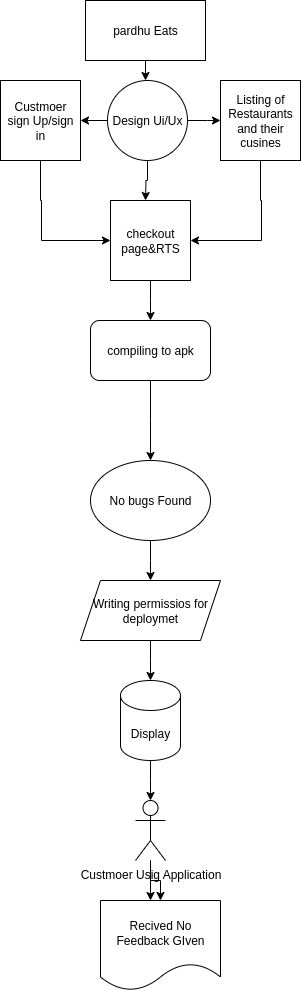

The diagram above was exported from draw.io. Its source (the exported page's mxGraphModel, read from the mxfile embedded in the PNG):
<mxGraphModel dx="872" dy="474" grid="1" gridSize="10" guides="1" tooltips="1" connect="1" arrows="1" fold="1" page="1" pageScale="1" pageWidth="850" pageHeight="1100" math="0" shadow="0">
  <root>
    <mxCell id="0" />
    <mxCell id="1" parent="0" />
    <mxCell id="e7Jbf0BGDp7VcpNhWwJF-47" value="" style="edgeStyle=orthogonalEdgeStyle;rounded=0;orthogonalLoop=1;jettySize=auto;html=1;" edge="1" parent="1" source="e7Jbf0BGDp7VcpNhWwJF-43">
      <mxGeometry relative="1" as="geometry">
        <mxPoint x="425" y="90" as="targetPoint" />
      </mxGeometry>
    </mxCell>
    <mxCell id="e7Jbf0BGDp7VcpNhWwJF-43" value="pardhu Eats" style="rounded=0;whiteSpace=wrap;html=1;" vertex="1" parent="1">
      <mxGeometry x="365" y="10" width="120" height="60" as="geometry" />
    </mxCell>
    <mxCell id="e7Jbf0BGDp7VcpNhWwJF-50" value="" style="edgeStyle=orthogonalEdgeStyle;rounded=0;orthogonalLoop=1;jettySize=auto;html=1;" edge="1" parent="1" source="e7Jbf0BGDp7VcpNhWwJF-48">
      <mxGeometry relative="1" as="geometry">
        <mxPoint x="425" y="210" as="targetPoint" />
      </mxGeometry>
    </mxCell>
    <mxCell id="e7Jbf0BGDp7VcpNhWwJF-52" value="" style="edgeStyle=orthogonalEdgeStyle;rounded=0;orthogonalLoop=1;jettySize=auto;html=1;" edge="1" parent="1" source="e7Jbf0BGDp7VcpNhWwJF-48">
      <mxGeometry relative="1" as="geometry">
        <mxPoint x="500" y="130" as="targetPoint" />
      </mxGeometry>
    </mxCell>
    <mxCell id="e7Jbf0BGDp7VcpNhWwJF-57" value="" style="edgeStyle=orthogonalEdgeStyle;rounded=0;orthogonalLoop=1;jettySize=auto;html=1;" edge="1" parent="1" source="e7Jbf0BGDp7VcpNhWwJF-48">
      <mxGeometry relative="1" as="geometry">
        <mxPoint x="360" y="130" as="targetPoint" />
      </mxGeometry>
    </mxCell>
    <mxCell id="e7Jbf0BGDp7VcpNhWwJF-48" value="Design Ui/Ux" style="ellipse;whiteSpace=wrap;html=1;aspect=fixed;" vertex="1" parent="1">
      <mxGeometry x="387" y="90" width="80" height="80" as="geometry" />
    </mxCell>
    <mxCell id="e7Jbf0BGDp7VcpNhWwJF-66" value="" style="edgeStyle=orthogonalEdgeStyle;rounded=0;orthogonalLoop=1;jettySize=auto;html=1;" edge="1" parent="1" source="e7Jbf0BGDp7VcpNhWwJF-58" target="e7Jbf0BGDp7VcpNhWwJF-60">
      <mxGeometry relative="1" as="geometry">
        <mxPoint x="540" y="250" as="targetPoint" />
        <Array as="points">
          <mxPoint x="540" y="210" />
          <mxPoint x="541" y="210" />
          <mxPoint x="541" y="250" />
        </Array>
      </mxGeometry>
    </mxCell>
    <mxCell id="e7Jbf0BGDp7VcpNhWwJF-58" value="Listing of Restaurants&lt;div&gt;and their&lt;/div&gt;&lt;div&gt;cusines&lt;/div&gt;" style="whiteSpace=wrap;html=1;aspect=fixed;" vertex="1" parent="1">
      <mxGeometry x="500" y="90" width="80" height="80" as="geometry" />
    </mxCell>
    <mxCell id="e7Jbf0BGDp7VcpNhWwJF-68" value="" style="edgeStyle=orthogonalEdgeStyle;rounded=0;orthogonalLoop=1;jettySize=auto;html=1;" edge="1" parent="1" source="e7Jbf0BGDp7VcpNhWwJF-59" target="e7Jbf0BGDp7VcpNhWwJF-60">
      <mxGeometry relative="1" as="geometry">
        <mxPoint x="320" y="250" as="targetPoint" />
        <Array as="points">
          <mxPoint x="320" y="210" />
          <mxPoint x="321" y="210" />
          <mxPoint x="321" y="250" />
        </Array>
      </mxGeometry>
    </mxCell>
    <mxCell id="e7Jbf0BGDp7VcpNhWwJF-59" value="Custmoer&lt;div&gt;sign Up/sign in&lt;/div&gt;" style="whiteSpace=wrap;html=1;aspect=fixed;" vertex="1" parent="1">
      <mxGeometry x="280" y="90" width="80" height="80" as="geometry" />
    </mxCell>
    <mxCell id="e7Jbf0BGDp7VcpNhWwJF-72" value="" style="edgeStyle=orthogonalEdgeStyle;rounded=0;orthogonalLoop=1;jettySize=auto;html=1;" edge="1" parent="1" source="e7Jbf0BGDp7VcpNhWwJF-60">
      <mxGeometry relative="1" as="geometry">
        <mxPoint x="430" y="330" as="targetPoint" />
      </mxGeometry>
    </mxCell>
    <mxCell id="e7Jbf0BGDp7VcpNhWwJF-60" value="checkout&lt;div&gt;page&amp;amp;RTS&lt;/div&gt;" style="whiteSpace=wrap;html=1;aspect=fixed;" vertex="1" parent="1">
      <mxGeometry x="390" y="210" width="80" height="80" as="geometry" />
    </mxCell>
    <mxCell id="e7Jbf0BGDp7VcpNhWwJF-75" value="" style="edgeStyle=orthogonalEdgeStyle;rounded=0;orthogonalLoop=1;jettySize=auto;html=1;" edge="1" parent="1" source="e7Jbf0BGDp7VcpNhWwJF-73">
      <mxGeometry relative="1" as="geometry">
        <mxPoint x="430" y="470" as="targetPoint" />
      </mxGeometry>
    </mxCell>
    <mxCell id="e7Jbf0BGDp7VcpNhWwJF-73" value="compiling to apk" style="rounded=1;whiteSpace=wrap;html=1;" vertex="1" parent="1">
      <mxGeometry x="370" y="330" width="120" height="60" as="geometry" />
    </mxCell>
    <mxCell id="e7Jbf0BGDp7VcpNhWwJF-78" value="" style="edgeStyle=orthogonalEdgeStyle;rounded=0;orthogonalLoop=1;jettySize=auto;html=1;" edge="1" parent="1" source="e7Jbf0BGDp7VcpNhWwJF-76">
      <mxGeometry relative="1" as="geometry">
        <mxPoint x="430" y="590" as="targetPoint" />
      </mxGeometry>
    </mxCell>
    <mxCell id="e7Jbf0BGDp7VcpNhWwJF-76" value="No bugs Found" style="ellipse;whiteSpace=wrap;html=1;" vertex="1" parent="1">
      <mxGeometry x="370" y="470" width="120" height="80" as="geometry" />
    </mxCell>
    <mxCell id="e7Jbf0BGDp7VcpNhWwJF-81" value="" style="edgeStyle=orthogonalEdgeStyle;rounded=0;orthogonalLoop=1;jettySize=auto;html=1;" edge="1" parent="1" source="e7Jbf0BGDp7VcpNhWwJF-79">
      <mxGeometry relative="1" as="geometry">
        <mxPoint x="430" y="690" as="targetPoint" />
      </mxGeometry>
    </mxCell>
    <mxCell id="e7Jbf0BGDp7VcpNhWwJF-79" value="Writing permissios for deploymet" style="shape=parallelogram;perimeter=parallelogramPerimeter;whiteSpace=wrap;html=1;fixedSize=1;" vertex="1" parent="1">
      <mxGeometry x="360" y="590" width="140" height="60" as="geometry" />
    </mxCell>
    <mxCell id="e7Jbf0BGDp7VcpNhWwJF-84" value="" style="edgeStyle=orthogonalEdgeStyle;rounded=0;orthogonalLoop=1;jettySize=auto;html=1;" edge="1" parent="1" source="e7Jbf0BGDp7VcpNhWwJF-82">
      <mxGeometry relative="1" as="geometry">
        <mxPoint x="430" y="810" as="targetPoint" />
      </mxGeometry>
    </mxCell>
    <mxCell id="e7Jbf0BGDp7VcpNhWwJF-82" value="Display" style="shape=cylinder3;whiteSpace=wrap;html=1;boundedLbl=1;backgroundOutline=1;size=15;" vertex="1" parent="1">
      <mxGeometry x="400" y="690" width="60" height="80" as="geometry" />
    </mxCell>
    <mxCell id="e7Jbf0BGDp7VcpNhWwJF-85" value="Recived No Feedback GIven" style="shape=document;whiteSpace=wrap;html=1;boundedLbl=1;" vertex="1" parent="1">
      <mxGeometry x="380" y="910" width="120" height="90" as="geometry" />
    </mxCell>
    <mxCell id="e7Jbf0BGDp7VcpNhWwJF-88" value="" style="edgeStyle=orthogonalEdgeStyle;rounded=0;orthogonalLoop=1;jettySize=auto;html=1;" edge="1" parent="1" source="e7Jbf0BGDp7VcpNhWwJF-86">
      <mxGeometry relative="1" as="geometry">
        <mxPoint x="430" y="910" as="targetPoint" />
      </mxGeometry>
    </mxCell>
    <mxCell id="e7Jbf0BGDp7VcpNhWwJF-89" value="" style="edgeStyle=orthogonalEdgeStyle;rounded=0;orthogonalLoop=1;jettySize=auto;html=1;" edge="1" parent="1" source="e7Jbf0BGDp7VcpNhWwJF-86" target="e7Jbf0BGDp7VcpNhWwJF-85">
      <mxGeometry relative="1" as="geometry" />
    </mxCell>
    <mxCell id="e7Jbf0BGDp7VcpNhWwJF-86" value="Custmoer Usig Application" style="shape=umlActor;verticalLabelPosition=bottom;verticalAlign=top;html=1;outlineConnect=0;" vertex="1" parent="1">
      <mxGeometry x="415" y="810" width="30" height="60" as="geometry" />
    </mxCell>
  </root>
</mxGraphModel>